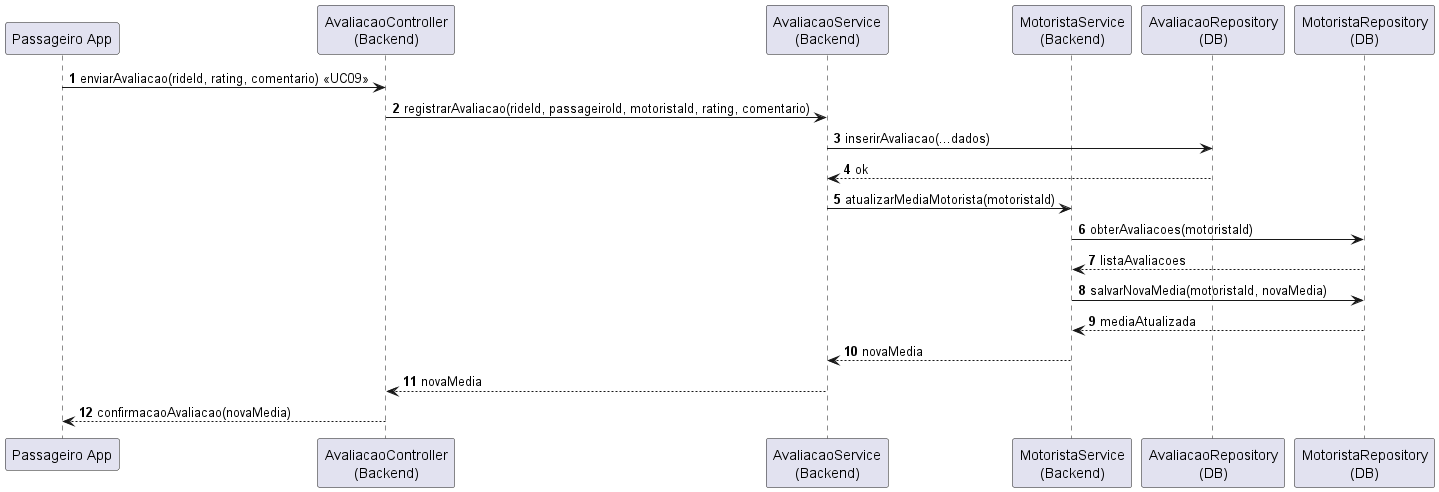

The diagram above was rendered by PlantUML. Its source (embedded in the PNG):
@startuml
autonumber

' APPS
participant "Passageiro App" as P

' CAMADAS DO BACKEND
participant "AvaliacaoController\n(Backend)" as AC
participant "AvaliacaoService\n(Backend)" as AS
participant "MotoristaService\n(Backend)" as MS
participant "AvaliacaoRepository\n(DB)" as AR
participant "MotoristaRepository\n(DB)" as MR

' ------------------ FLUXO -------------------

P -> AC : enviarAvaliacao(rideId, rating, comentario) <<UC09>>

' Criar avaliação
AC -> AS : registrarAvaliacao(rideId, passageiroId, motoristaId, rating, comentario)
AS -> AR : inserirAvaliacao(...dados)
AR --> AS : ok

' Recalcular média do motorista
AS -> MS : atualizarMediaMotorista(motoristaId)
MS -> MR : obterAvaliacoes(motoristaId)
MR --> MS : listaAvaliacoes

MS -> MR : salvarNovaMedia(motoristaId, novaMedia)
MR --> MS : mediaAtualizada

MS --> AS : novaMedia
AS --> AC : novaMedia

' Resposta ao passageiro
AC --> P : confirmacaoAvaliacao(novaMedia)

@enduml